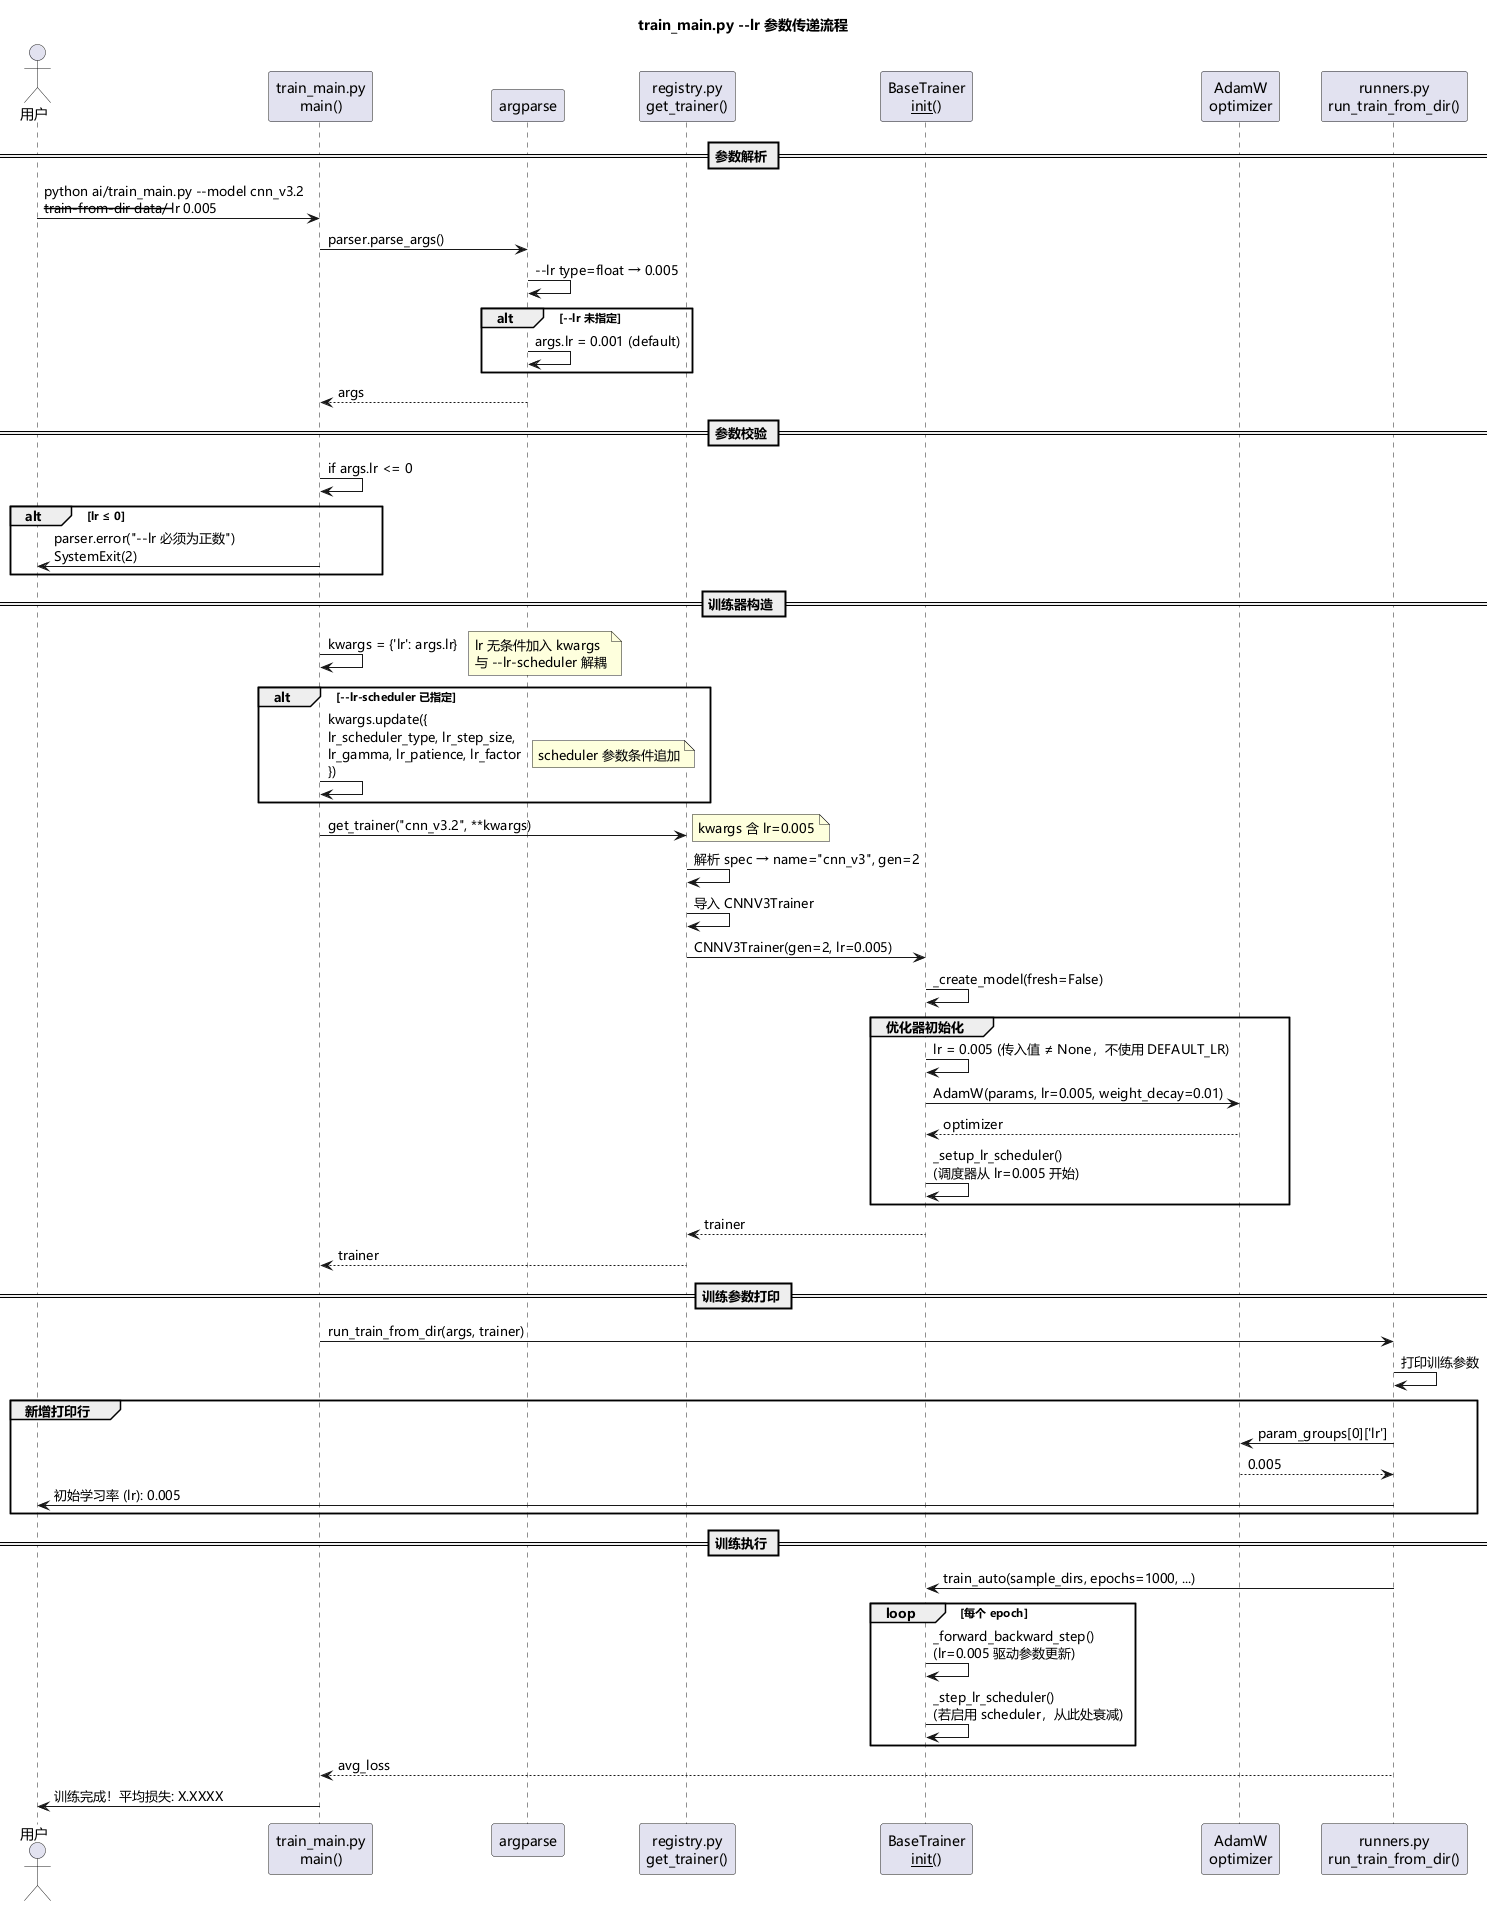

The diagram above was rendered by PlantUML. Its source (embedded in the PNG):
@startuml lr_param_flow
title train_main.py --lr 参数传递流程

skinparam defaultFontName Microsoft YaHei,SimHei,sans-serif
skinparam backgroundColor white
skinparam shadowing false

actor "用户" as User

participant "train_main.py\nmain()" as Main
participant "argparse" as Argparse
participant "registry.py\nget_trainer()" as Registry
participant "BaseTrainer\n__init__()" as Trainer
participant "AdamW\noptimizer" as Optimizer
participant "runners.py\nrun_train_from_dir()" as Runner

== 参数解析 ==

User -> Main: python ai/train_main.py --model cnn_v3.2\n--train-from-dir data/ --lr 0.005
Main -> Argparse: parser.parse_args()

Argparse -> Argparse: --lr type=float → 0.005
alt --lr 未指定
    Argparse -> Argparse: args.lr = 0.001 (default)
end

Argparse --> Main: args

== 参数校验 ==

Main -> Main: if args.lr <= 0
alt lr ≤ 0
    Main -> User: parser.error("--lr 必须为正数")\nSystemExit(2)
end

== 训练器构造 ==

Main -> Main: kwargs = {'lr': args.lr}
note right: lr 无条件加入 kwargs\n与 --lr-scheduler 解耦

alt --lr-scheduler 已指定
    Main -> Main: kwargs.update({\nlr_scheduler_type, lr_step_size,\nlr_gamma, lr_patience, lr_factor\n})
    note right: scheduler 参数条件追加
end

Main -> Registry: get_trainer("cnn_v3.2", **kwargs)
note right: kwargs 含 lr=0.005

Registry -> Registry: 解析 spec → name="cnn_v3", gen=2
Registry -> Registry: 导入 CNNV3Trainer
Registry -> Trainer: CNNV3Trainer(gen=2, lr=0.005)

Trainer -> Trainer: _create_model(fresh=False)

group 优化器初始化
    Trainer -> Trainer: lr = 0.005 (传入值 ≠ None，不使用 DEFAULT_LR)
    Trainer -> Optimizer: AdamW(params, lr=0.005, weight_decay=0.01)
    Optimizer --> Trainer: optimizer
    Trainer -> Trainer: _setup_lr_scheduler()\n(调度器从 lr=0.005 开始)
end

Trainer --> Registry: trainer
Registry --> Main: trainer

== 训练参数打印 ==

Main -> Runner: run_train_from_dir(args, trainer)

Runner -> Runner: 打印训练参数

group 新增打印行
    Runner -> Optimizer: param_groups[0]['lr']
    Optimizer --> Runner: 0.005
    Runner -> User: 初始学习率 (lr): 0.005
end

== 训练执行 ==

Runner -> Trainer: train_auto(sample_dirs, epochs=1000, ...)

loop 每个 epoch
    Trainer -> Trainer: _forward_backward_step()\n(lr=0.005 驱动参数更新)
    Trainer -> Trainer: _step_lr_scheduler()\n(若启用 scheduler，从此处衰减)
end

Runner --> Main: avg_loss
Main -> User: 训练完成！平均损失: X.XXXX

@enduml